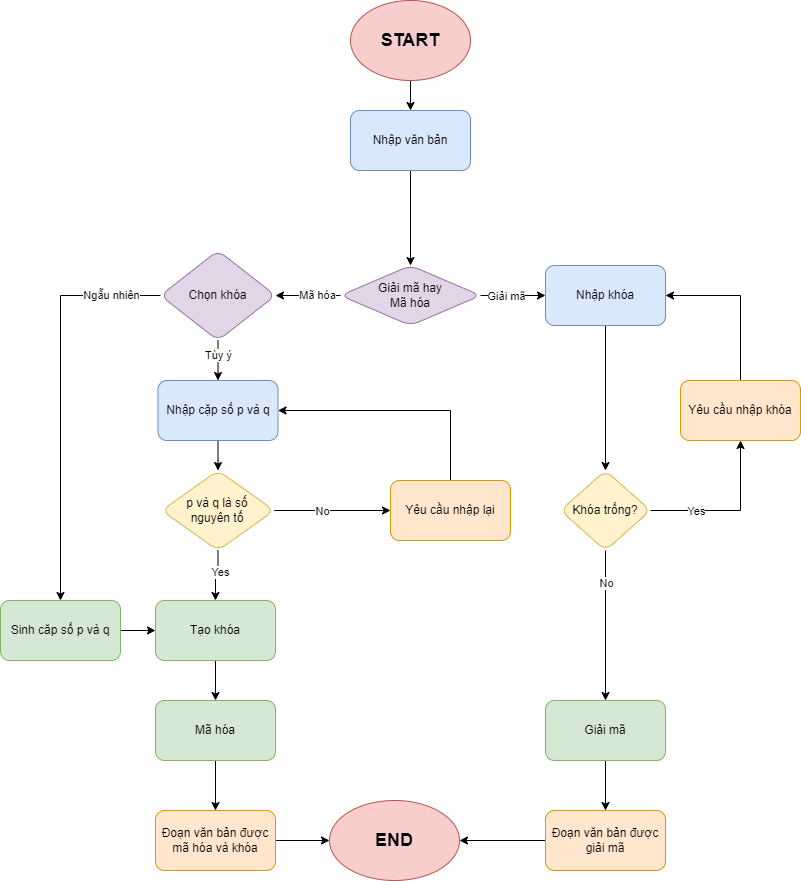

The diagram above was exported from draw.io. Its source (the exported page's mxGraphModel, read from the mxfile embedded in the PNG):
<mxGraphModel dx="1275" dy="571" grid="1" gridSize="10" guides="1" tooltips="1" connect="1" arrows="1" fold="1" page="1" pageScale="1" pageWidth="827" pageHeight="1169" math="0" shadow="0">
  <root>
    <mxCell id="WIyWlLk6GJQsqaUBKTNV-0" />
    <mxCell id="WIyWlLk6GJQsqaUBKTNV-1" parent="WIyWlLk6GJQsqaUBKTNV-0" />
    <mxCell id="gD6ma5Oeh_2rw3JdRP1M-152" value="" style="edgeStyle=none;rounded=0;orthogonalLoop=1;jettySize=auto;html=1;" parent="WIyWlLk6GJQsqaUBKTNV-1" source="gD6ma5Oeh_2rw3JdRP1M-150" target="gD6ma5Oeh_2rw3JdRP1M-151" edge="1">
      <mxGeometry relative="1" as="geometry" />
    </mxCell>
    <mxCell id="gD6ma5Oeh_2rw3JdRP1M-150" value="&lt;font style=&quot;font-size: 18px;&quot;&gt;&lt;b&gt;START&lt;/b&gt;&lt;/font&gt;" style="ellipse;whiteSpace=wrap;html=1;fillColor=#f8cecc;strokeColor=#b85450;" parent="WIyWlLk6GJQsqaUBKTNV-1" vertex="1">
      <mxGeometry x="370" y="40" width="120" height="80" as="geometry" />
    </mxCell>
    <mxCell id="gD6ma5Oeh_2rw3JdRP1M-154" value="" style="edgeStyle=none;rounded=0;orthogonalLoop=1;jettySize=auto;html=1;entryX=0.5;entryY=0;entryDx=0;entryDy=0;" parent="WIyWlLk6GJQsqaUBKTNV-1" source="gD6ma5Oeh_2rw3JdRP1M-151" target="gD6ma5Oeh_2rw3JdRP1M-157" edge="1">
      <mxGeometry relative="1" as="geometry">
        <mxPoint x="430" y="240" as="targetPoint" />
      </mxGeometry>
    </mxCell>
    <mxCell id="gD6ma5Oeh_2rw3JdRP1M-151" value="Nhập văn bản" style="rounded=1;whiteSpace=wrap;html=1;fillColor=#dae8fc;strokeColor=#6c8ebf;" parent="WIyWlLk6GJQsqaUBKTNV-1" vertex="1">
      <mxGeometry x="370" y="150" width="120" height="60" as="geometry" />
    </mxCell>
    <mxCell id="gD6ma5Oeh_2rw3JdRP1M-160" value="" style="edgeStyle=none;rounded=0;orthogonalLoop=1;jettySize=auto;html=1;" parent="WIyWlLk6GJQsqaUBKTNV-1" source="gD6ma5Oeh_2rw3JdRP1M-157" target="gD6ma5Oeh_2rw3JdRP1M-159" edge="1">
      <mxGeometry relative="1" as="geometry" />
    </mxCell>
    <mxCell id="gD6ma5Oeh_2rw3JdRP1M-222" value="Giải mã" style="edgeLabel;html=1;align=center;verticalAlign=middle;resizable=0;points=[];" parent="gD6ma5Oeh_2rw3JdRP1M-160" vertex="1" connectable="0">
      <mxGeometry x="-0.2436" y="3" relative="1" as="geometry">
        <mxPoint y="3" as="offset" />
      </mxGeometry>
    </mxCell>
    <mxCell id="gD6ma5Oeh_2rw3JdRP1M-183" style="edgeStyle=orthogonalEdgeStyle;rounded=0;orthogonalLoop=1;jettySize=auto;html=1;exitX=0;exitY=0.5;exitDx=0;exitDy=0;entryX=1;entryY=0.5;entryDx=0;entryDy=0;" parent="WIyWlLk6GJQsqaUBKTNV-1" source="gD6ma5Oeh_2rw3JdRP1M-157" target="gD6ma5Oeh_2rw3JdRP1M-181" edge="1">
      <mxGeometry relative="1" as="geometry" />
    </mxCell>
    <mxCell id="gD6ma5Oeh_2rw3JdRP1M-221" value="Mã hóa" style="edgeLabel;html=1;align=center;verticalAlign=middle;resizable=0;points=[];" parent="gD6ma5Oeh_2rw3JdRP1M-183" vertex="1" connectable="0">
      <mxGeometry x="-0.2714" y="-1" relative="1" as="geometry">
        <mxPoint as="offset" />
      </mxGeometry>
    </mxCell>
    <mxCell id="gD6ma5Oeh_2rw3JdRP1M-157" value="Giải mã hay &lt;br&gt;Mã hóa" style="rhombus;whiteSpace=wrap;html=1;rounded=1;fillColor=#e1d5e7;strokeColor=#9673a6;" parent="WIyWlLk6GJQsqaUBKTNV-1" vertex="1">
      <mxGeometry x="360" y="305" width="140" height="60" as="geometry" />
    </mxCell>
    <mxCell id="gD6ma5Oeh_2rw3JdRP1M-232" style="edgeStyle=orthogonalEdgeStyle;rounded=0;orthogonalLoop=1;jettySize=auto;html=1;exitX=0.5;exitY=1;exitDx=0;exitDy=0;entryX=0.5;entryY=0;entryDx=0;entryDy=0;" parent="WIyWlLk6GJQsqaUBKTNV-1" source="gD6ma5Oeh_2rw3JdRP1M-159" target="gD6ma5Oeh_2rw3JdRP1M-161" edge="1">
      <mxGeometry relative="1" as="geometry" />
    </mxCell>
    <mxCell id="gD6ma5Oeh_2rw3JdRP1M-159" value="Nhập khóa" style="whiteSpace=wrap;html=1;rounded=1;fillColor=#dae8fc;strokeColor=#6c8ebf;" parent="WIyWlLk6GJQsqaUBKTNV-1" vertex="1">
      <mxGeometry x="565" y="305" width="120" height="60" as="geometry" />
    </mxCell>
    <mxCell id="gD6ma5Oeh_2rw3JdRP1M-229" style="edgeStyle=orthogonalEdgeStyle;rounded=0;orthogonalLoop=1;jettySize=auto;html=1;entryX=0.5;entryY=1;entryDx=0;entryDy=0;exitX=1;exitY=0.5;exitDx=0;exitDy=0;" parent="WIyWlLk6GJQsqaUBKTNV-1" source="gD6ma5Oeh_2rw3JdRP1M-161" target="gD6ma5Oeh_2rw3JdRP1M-163" edge="1">
      <mxGeometry relative="1" as="geometry">
        <mxPoint x="625" y="465" as="sourcePoint" />
        <mxPoint x="715" y="464.7" as="targetPoint" />
      </mxGeometry>
    </mxCell>
    <mxCell id="gD6ma5Oeh_2rw3JdRP1M-235" value="Yes" style="edgeLabel;html=1;align=center;verticalAlign=middle;resizable=0;points=[];" parent="gD6ma5Oeh_2rw3JdRP1M-229" vertex="1" connectable="0">
      <mxGeometry x="-0.4321" relative="1" as="geometry">
        <mxPoint as="offset" />
      </mxGeometry>
    </mxCell>
    <mxCell id="gD6ma5Oeh_2rw3JdRP1M-230" style="edgeStyle=orthogonalEdgeStyle;rounded=0;orthogonalLoop=1;jettySize=auto;html=1;exitX=0.5;exitY=1;exitDx=0;exitDy=0;entryX=0.5;entryY=0;entryDx=0;entryDy=0;" parent="WIyWlLk6GJQsqaUBKTNV-1" source="gD6ma5Oeh_2rw3JdRP1M-161" target="gD6ma5Oeh_2rw3JdRP1M-168" edge="1">
      <mxGeometry relative="1" as="geometry" />
    </mxCell>
    <mxCell id="gD6ma5Oeh_2rw3JdRP1M-234" value="No" style="edgeLabel;html=1;align=center;verticalAlign=middle;resizable=0;points=[];" parent="gD6ma5Oeh_2rw3JdRP1M-230" vertex="1" connectable="0">
      <mxGeometry x="-0.5643" relative="1" as="geometry">
        <mxPoint as="offset" />
      </mxGeometry>
    </mxCell>
    <mxCell id="gD6ma5Oeh_2rw3JdRP1M-161" value="Khóa trống?" style="rhombus;whiteSpace=wrap;html=1;rounded=1;fillColor=#fff2cc;strokeColor=#d6b656;" parent="WIyWlLk6GJQsqaUBKTNV-1" vertex="1">
      <mxGeometry x="580" y="510" width="90" height="80" as="geometry" />
    </mxCell>
    <mxCell id="gD6ma5Oeh_2rw3JdRP1M-233" style="edgeStyle=orthogonalEdgeStyle;rounded=0;orthogonalLoop=1;jettySize=auto;html=1;exitX=0.5;exitY=0;exitDx=0;exitDy=0;entryX=1;entryY=0.5;entryDx=0;entryDy=0;" parent="WIyWlLk6GJQsqaUBKTNV-1" source="gD6ma5Oeh_2rw3JdRP1M-163" target="gD6ma5Oeh_2rw3JdRP1M-159" edge="1">
      <mxGeometry relative="1" as="geometry">
        <mxPoint x="750" y="435" as="sourcePoint" />
      </mxGeometry>
    </mxCell>
    <mxCell id="gD6ma5Oeh_2rw3JdRP1M-163" value="Yêu cầu nhập khóa" style="whiteSpace=wrap;html=1;rounded=1;fillColor=#ffe6cc;strokeColor=#d79b00;" parent="WIyWlLk6GJQsqaUBKTNV-1" vertex="1">
      <mxGeometry x="700" y="420" width="120" height="60" as="geometry" />
    </mxCell>
    <mxCell id="gD6ma5Oeh_2rw3JdRP1M-237" value="" style="edgeStyle=orthogonalEdgeStyle;rounded=0;orthogonalLoop=1;jettySize=auto;html=1;entryX=0.5;entryY=0;entryDx=0;entryDy=0;" parent="WIyWlLk6GJQsqaUBKTNV-1" source="gD6ma5Oeh_2rw3JdRP1M-168" target="gD6ma5Oeh_2rw3JdRP1M-170" edge="1">
      <mxGeometry relative="1" as="geometry">
        <mxPoint x="565" y="810" as="targetPoint" />
      </mxGeometry>
    </mxCell>
    <mxCell id="gD6ma5Oeh_2rw3JdRP1M-168" value="Giải mã" style="whiteSpace=wrap;html=1;rounded=1;fillColor=#d5e8d4;strokeColor=#82b366;" parent="WIyWlLk6GJQsqaUBKTNV-1" vertex="1">
      <mxGeometry x="565" y="740" width="120" height="60" as="geometry" />
    </mxCell>
    <mxCell id="gD6ma5Oeh_2rw3JdRP1M-173" value="" style="edgeStyle=elbowEdgeStyle;rounded=0;orthogonalLoop=1;jettySize=auto;html=1;" parent="WIyWlLk6GJQsqaUBKTNV-1" source="gD6ma5Oeh_2rw3JdRP1M-170" target="gD6ma5Oeh_2rw3JdRP1M-172" edge="1">
      <mxGeometry relative="1" as="geometry" />
    </mxCell>
    <mxCell id="gD6ma5Oeh_2rw3JdRP1M-170" value="Đoạn văn bản được giải mã" style="whiteSpace=wrap;html=1;rounded=1;fillColor=#ffe6cc;strokeColor=#d79b00;" parent="WIyWlLk6GJQsqaUBKTNV-1" vertex="1">
      <mxGeometry x="565" y="850" width="120" height="60" as="geometry" />
    </mxCell>
    <mxCell id="gD6ma5Oeh_2rw3JdRP1M-172" value="&lt;b&gt;&lt;font style=&quot;font-size: 18px;&quot;&gt;END&lt;/font&gt;&lt;/b&gt;" style="ellipse;whiteSpace=wrap;html=1;rounded=1;fillColor=#f8cecc;strokeColor=#b85450;" parent="WIyWlLk6GJQsqaUBKTNV-1" vertex="1">
      <mxGeometry x="349" y="840" width="130" height="80" as="geometry" />
    </mxCell>
    <mxCell id="gD6ma5Oeh_2rw3JdRP1M-185" value="" style="edgeStyle=orthogonalEdgeStyle;rounded=0;orthogonalLoop=1;jettySize=auto;html=1;entryX=0.5;entryY=0;entryDx=0;entryDy=0;" parent="WIyWlLk6GJQsqaUBKTNV-1" source="gD6ma5Oeh_2rw3JdRP1M-181" target="gD6ma5Oeh_2rw3JdRP1M-207" edge="1">
      <mxGeometry relative="1" as="geometry">
        <mxPoint x="140" y="269.9473684210526" as="targetPoint" />
      </mxGeometry>
    </mxCell>
    <mxCell id="gD6ma5Oeh_2rw3JdRP1M-186" value="Ngẫu nhiên" style="edgeLabel;html=1;align=center;verticalAlign=middle;resizable=0;points=[];" parent="gD6ma5Oeh_2rw3JdRP1M-185" vertex="1" connectable="0">
      <mxGeometry x="-0.419" y="3" relative="1" as="geometry">
        <mxPoint x="47" y="-18" as="offset" />
      </mxGeometry>
    </mxCell>
    <mxCell id="gD6ma5Oeh_2rw3JdRP1M-188" value="" style="edgeStyle=orthogonalEdgeStyle;rounded=0;orthogonalLoop=1;jettySize=auto;html=1;" parent="WIyWlLk6GJQsqaUBKTNV-1" source="gD6ma5Oeh_2rw3JdRP1M-181" target="gD6ma5Oeh_2rw3JdRP1M-187" edge="1">
      <mxGeometry relative="1" as="geometry" />
    </mxCell>
    <mxCell id="gD6ma5Oeh_2rw3JdRP1M-220" value="Tùy ý" style="edgeLabel;html=1;align=center;verticalAlign=middle;resizable=0;points=[];" parent="gD6ma5Oeh_2rw3JdRP1M-188" vertex="1" connectable="0">
      <mxGeometry x="-0.6951" y="1" relative="1" as="geometry">
        <mxPoint x="-1" y="8" as="offset" />
      </mxGeometry>
    </mxCell>
    <mxCell id="gD6ma5Oeh_2rw3JdRP1M-181" value="Chọn khóa" style="rhombus;whiteSpace=wrap;html=1;rounded=1;fillColor=#e1d5e7;strokeColor=#9673a6;" parent="WIyWlLk6GJQsqaUBKTNV-1" vertex="1">
      <mxGeometry x="180" y="290" width="115" height="90" as="geometry" />
    </mxCell>
    <mxCell id="gD6ma5Oeh_2rw3JdRP1M-190" value="" style="edgeStyle=orthogonalEdgeStyle;rounded=0;orthogonalLoop=1;jettySize=auto;html=1;" parent="WIyWlLk6GJQsqaUBKTNV-1" source="gD6ma5Oeh_2rw3JdRP1M-187" target="gD6ma5Oeh_2rw3JdRP1M-189" edge="1">
      <mxGeometry relative="1" as="geometry" />
    </mxCell>
    <mxCell id="gD6ma5Oeh_2rw3JdRP1M-187" value="Nhập cặp số p và q" style="whiteSpace=wrap;html=1;rounded=1;fillColor=#dae8fc;strokeColor=#6c8ebf;" parent="WIyWlLk6GJQsqaUBKTNV-1" vertex="1">
      <mxGeometry x="177.5" y="420" width="120" height="60" as="geometry" />
    </mxCell>
    <mxCell id="gD6ma5Oeh_2rw3JdRP1M-192" value="" style="edgeStyle=orthogonalEdgeStyle;rounded=0;orthogonalLoop=1;jettySize=auto;html=1;" parent="WIyWlLk6GJQsqaUBKTNV-1" source="gD6ma5Oeh_2rw3JdRP1M-189" target="gD6ma5Oeh_2rw3JdRP1M-191" edge="1">
      <mxGeometry relative="1" as="geometry" />
    </mxCell>
    <mxCell id="gD6ma5Oeh_2rw3JdRP1M-216" value="No" style="edgeLabel;html=1;align=center;verticalAlign=middle;resizable=0;points=[];" parent="gD6ma5Oeh_2rw3JdRP1M-192" vertex="1" connectable="0">
      <mxGeometry x="-0.4128" y="1" relative="1" as="geometry">
        <mxPoint x="14" y="1" as="offset" />
      </mxGeometry>
    </mxCell>
    <mxCell id="gD6ma5Oeh_2rw3JdRP1M-198" value="" style="edgeStyle=orthogonalEdgeStyle;rounded=0;orthogonalLoop=1;jettySize=auto;html=1;" parent="WIyWlLk6GJQsqaUBKTNV-1" source="gD6ma5Oeh_2rw3JdRP1M-189" target="gD6ma5Oeh_2rw3JdRP1M-197" edge="1">
      <mxGeometry relative="1" as="geometry" />
    </mxCell>
    <mxCell id="gD6ma5Oeh_2rw3JdRP1M-217" value="Yes" style="edgeLabel;html=1;align=center;verticalAlign=middle;resizable=0;points=[];" parent="gD6ma5Oeh_2rw3JdRP1M-198" vertex="1" connectable="0">
      <mxGeometry x="-0.1787" y="2" relative="1" as="geometry">
        <mxPoint as="offset" />
      </mxGeometry>
    </mxCell>
    <mxCell id="gD6ma5Oeh_2rw3JdRP1M-189" value="p và q là số &lt;br&gt;nguyên tố" style="rhombus;whiteSpace=wrap;html=1;rounded=1;fillColor=#fff2cc;strokeColor=#d6b656;" parent="WIyWlLk6GJQsqaUBKTNV-1" vertex="1">
      <mxGeometry x="181.25" y="510" width="112.5" height="80" as="geometry" />
    </mxCell>
    <mxCell id="gD6ma5Oeh_2rw3JdRP1M-194" style="edgeStyle=orthogonalEdgeStyle;rounded=0;orthogonalLoop=1;jettySize=auto;html=1;exitX=0.5;exitY=0;exitDx=0;exitDy=0;entryX=1;entryY=0.5;entryDx=0;entryDy=0;" parent="WIyWlLk6GJQsqaUBKTNV-1" source="gD6ma5Oeh_2rw3JdRP1M-191" target="gD6ma5Oeh_2rw3JdRP1M-187" edge="1">
      <mxGeometry relative="1" as="geometry">
        <mxPoint x="370" y="489.9999999999999" as="targetPoint" />
      </mxGeometry>
    </mxCell>
    <mxCell id="gD6ma5Oeh_2rw3JdRP1M-191" value="Yêu cầu nhập lại" style="whiteSpace=wrap;html=1;rounded=1;fillColor=#ffe6cc;strokeColor=#d79b00;" parent="WIyWlLk6GJQsqaUBKTNV-1" vertex="1">
      <mxGeometry x="410" y="520" width="120" height="60" as="geometry" />
    </mxCell>
    <mxCell id="gD6ma5Oeh_2rw3JdRP1M-211" value="" style="edgeStyle=orthogonalEdgeStyle;rounded=0;orthogonalLoop=1;jettySize=auto;html=1;" parent="WIyWlLk6GJQsqaUBKTNV-1" source="gD6ma5Oeh_2rw3JdRP1M-197" target="gD6ma5Oeh_2rw3JdRP1M-210" edge="1">
      <mxGeometry relative="1" as="geometry" />
    </mxCell>
    <mxCell id="gD6ma5Oeh_2rw3JdRP1M-197" value="Tạo khóa" style="whiteSpace=wrap;html=1;rounded=1;fillColor=#d5e8d4;strokeColor=#82b366;" parent="WIyWlLk6GJQsqaUBKTNV-1" vertex="1">
      <mxGeometry x="175" y="640" width="120" height="60" as="geometry" />
    </mxCell>
    <mxCell id="gD6ma5Oeh_2rw3JdRP1M-209" value="" style="edgeStyle=orthogonalEdgeStyle;rounded=0;orthogonalLoop=1;jettySize=auto;html=1;" parent="WIyWlLk6GJQsqaUBKTNV-1" source="gD6ma5Oeh_2rw3JdRP1M-207" target="gD6ma5Oeh_2rw3JdRP1M-197" edge="1">
      <mxGeometry relative="1" as="geometry" />
    </mxCell>
    <mxCell id="gD6ma5Oeh_2rw3JdRP1M-207" value="Sinh căp số p và q" style="whiteSpace=wrap;html=1;rounded=1;fillColor=#d5e8d4;strokeColor=#82b366;" parent="WIyWlLk6GJQsqaUBKTNV-1" vertex="1">
      <mxGeometry x="20" y="640" width="120" height="60" as="geometry" />
    </mxCell>
    <mxCell id="gD6ma5Oeh_2rw3JdRP1M-213" value="" style="edgeStyle=orthogonalEdgeStyle;rounded=0;orthogonalLoop=1;jettySize=auto;html=1;entryX=0.5;entryY=0;entryDx=0;entryDy=0;" parent="WIyWlLk6GJQsqaUBKTNV-1" source="gD6ma5Oeh_2rw3JdRP1M-210" target="gD6ma5Oeh_2rw3JdRP1M-214" edge="1">
      <mxGeometry relative="1" as="geometry">
        <mxPoint x="235" y="830" as="targetPoint" />
      </mxGeometry>
    </mxCell>
    <mxCell id="gD6ma5Oeh_2rw3JdRP1M-210" value="Mã hóa" style="whiteSpace=wrap;html=1;rounded=1;fillColor=#d5e8d4;strokeColor=#82b366;" parent="WIyWlLk6GJQsqaUBKTNV-1" vertex="1">
      <mxGeometry x="175" y="740" width="120" height="60" as="geometry" />
    </mxCell>
    <mxCell id="gD6ma5Oeh_2rw3JdRP1M-224" style="edgeStyle=orthogonalEdgeStyle;rounded=0;orthogonalLoop=1;jettySize=auto;html=1;exitX=1;exitY=0.5;exitDx=0;exitDy=0;entryX=0;entryY=0.5;entryDx=0;entryDy=0;" parent="WIyWlLk6GJQsqaUBKTNV-1" source="gD6ma5Oeh_2rw3JdRP1M-214" target="gD6ma5Oeh_2rw3JdRP1M-172" edge="1">
      <mxGeometry relative="1" as="geometry" />
    </mxCell>
    <mxCell id="gD6ma5Oeh_2rw3JdRP1M-214" value="Đoạn văn bản được mã hóa và khóa" style="whiteSpace=wrap;html=1;rounded=1;fillColor=#ffe6cc;strokeColor=#d79b00;" parent="WIyWlLk6GJQsqaUBKTNV-1" vertex="1">
      <mxGeometry x="175" y="850" width="120" height="60" as="geometry" />
    </mxCell>
  </root>
</mxGraphModel>